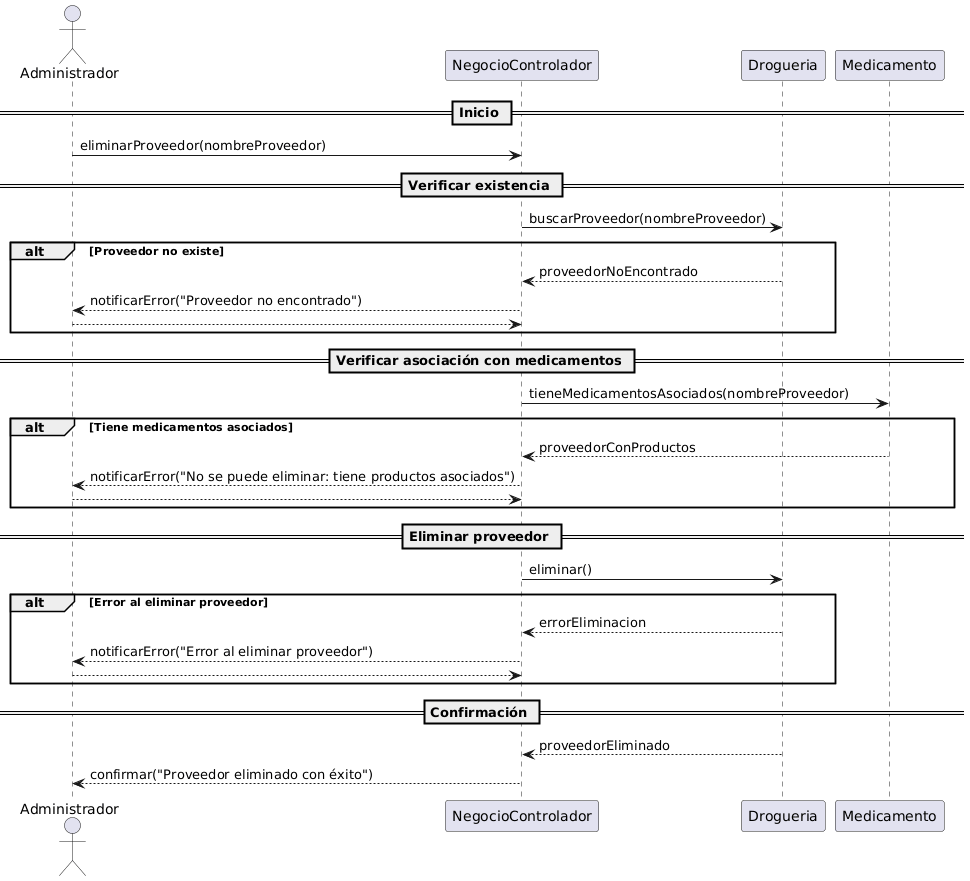

The diagram above was rendered by PlantUML. Its source (embedded in the PNG):
@startuml
actor Administrador
participant NegocioControlador as Controlador
participant Drogueria
participant Medicamento

== Inicio ==
Administrador -> Controlador : eliminarProveedor(nombreProveedor)

== Verificar existencia ==
Controlador -> Drogueria : buscarProveedor(nombreProveedor)

alt Proveedor no existe
    Drogueria --> Controlador : proveedorNoEncontrado
    Controlador --> Administrador : notificarError("Proveedor no encontrado")
    return
end

== Verificar asociación con medicamentos ==
Controlador -> Medicamento : tieneMedicamentosAsociados(nombreProveedor)

alt Tiene medicamentos asociados
    Medicamento --> Controlador : proveedorConProductos
    Controlador --> Administrador : notificarError("No se puede eliminar: tiene productos asociados")
    return
end

== Eliminar proveedor ==
Controlador -> Drogueria : eliminar()

alt Error al eliminar proveedor
    Drogueria --> Controlador : errorEliminacion
    Controlador --> Administrador : notificarError("Error al eliminar proveedor")
    return
end

== Confirmación ==
Drogueria --> Controlador : proveedorEliminado
Controlador --> Administrador : confirmar("Proveedor eliminado con éxito")
@enduml